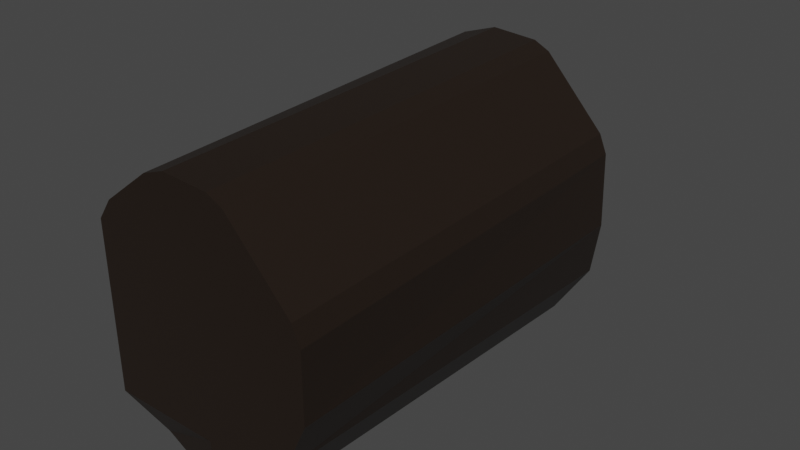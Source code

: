 # Source: Stump.blend  (saved by Blender 2.92.15; exported with 4.5.12 LTS)
import bpy
from mathutils import Matrix  # noqa: F401  (used for matrix-valued properties, if any)

bpy.ops.wm.read_factory_settings(use_empty=True)
scene = bpy.context.scene
scene.name = 'Scene'

# ---- collections
col_collection = bpy.data.collections.new('Collection'); scene.collection.children.link(col_collection)

# ---- materials (node trees are filled in below, after node groups)
mat_material = bpy.data.materials.new('Material')
mat_material.alpha_threshold = 0.0
mat_material.use_transparent_shadow = False
mat_material.line_color = (0.0, 0.0, 0.0, 1.0)

# ---- material node trees
mat_material.use_nodes = True; mat_material.node_tree.nodes.clear()
_N = mat_material.node_tree.nodes; _L = mat_material.node_tree.links
n0 = _N.new('ShaderNodeOutputMaterial'); n0.name = 'Material Output'; n0.location = (300, 300)
n1 = _N.new('ShaderNodeBsdfPrincipled'); n1.name = 'Principled BSDF'; n1.location = (10, 300)
n1.distribution = 'GGX'
n1.subsurface_method = 'BURLEY'
n1.inputs[0].default_value = (0.0167, 0.01027, 0.006741, 1.0)
n1.inputs[2].default_value = 0.4
n1.inputs[3].default_value = 1.45
n1.inputs[27].default_value = (0.0, 0.0, 0.0, 1.0)
n1.inputs[28].default_value = 1.0
_L.new(n1.outputs[0], n0.inputs[0])
n0.is_active_output = True

# ---- world
world_world = bpy.data.worlds.new('World'); scene.world = world_world
world_world.use_nodes = True; world_world.node_tree.nodes.clear()
_N = world_world.node_tree.nodes; _L = world_world.node_tree.links
n0 = _N.new('ShaderNodeOutputWorld'); n0.name = 'World Output'; n0.location = (300, 300)
n1 = _N.new('ShaderNodeBackground'); n1.name = 'Background'; n1.location = (10, 300)
n1.inputs[0].default_value = (0.05088, 0.05088, 0.05088, 1.0)
_L.new(n1.outputs[0], n0.inputs[0])
n0.is_active_output = True
world_world.color = (0.05088, 0.05088, 0.05088)
world_world.use_sun_shadow = False
world_world.sun_shadow_jitter_overblur = 0.0

# ---- meshes
me_cube = bpy.data.meshes.new('Cube')
me_cube.from_pydata([(0.1666, 0.007971, -0.385), (-0.2295, 0.06713, -0.3718), (-0.328, 0.006437, -0.03583), (0.3659, 0.006437, -0.03583), (0.2893, 0.007169, -0.2023), (-0.328, 0.007372, -0.2487), (-0.328, 0.005502, 0.1771), (0.3659, 0.005502, 0.1771), (0.0305, 0.008015, -0.395), (0.01899, 0.006437, -0.03583), (0.01899, 0.007372, -0.2487), (0.01899, 0.005502, 0.1771), (-0.1977, 1.615, 0.03429), (-0.1146, 1.601, 0.05662), (-0.2019, 1.594, 0.05512), (0.0003108, 1.568, -0.07322), (-0.1505, 1.616, 0.0226), (-0.1145, 1.602, 0.05733), (-0.2557, 1.602, -0.04624), (-0.2303, 1.595, -0.04726), (-0.06573, 1.602, 0.02719), (-0.1106, 1.609, 0.0138), (-0.2036, 1.601, 0.0575), (-0.1104, 1.594, 0.05735), (0.1891, 1.371, -0.4156), (-0.2597, 1.43, -0.4), (0.3659, 1.319, -0.03006), (-0.4062, 1.319, -0.03006), (0.3118, 1.37, -0.2329), (-0.3958, 1.37, -0.2476), (-0.388, 1.332, 0.1955), (0.35, 1.336, 0.1983), (0.0002722, 1.371, -0.4231), (0.3416, 0.005228, 0.2375), (0.1423, 0.004566, 0.4533), (0.1263, 1.335, 0.4745), (0.3257, 1.335, 0.2587), (0.1638, 1.407, 0.3105), (-0.328, 0.005053, 0.2791), (-0.388, 1.332, 0.2975), (-0.3287, 1.387, 0.3334), (-0.1288, 0.004566, 0.4615), (-0.2815, 0.004836, 0.3452), (-0.3417, 1.332, 0.3613), (-0.1869, 1.333, 0.4739), (-0.3181, 1.374, 0.3587), (0.09134, 0.004566, 0.4786), (-0.05704, 0.004566, 0.4872), (0.01899, 0.00479, 0.4338), (-0.07378, 1.334, 0.5108), (0.07538, 1.335, 0.4998), (-0.0255, 1.371, 0.4698)], [], [(10, 4, 3, 9), (8, 0, 4, 10), (9, 3, 7, 11), (2, 9, 11, 6), (1, 8, 10, 5), (5, 10, 9, 2), (49, 51, 22, 23, 40, 45, 44), (29, 18, 14, 25), (32, 21, 12, 24), (28, 17, 15, 26), (30, 19, 16, 27), (24, 12, 17, 28), (27, 16, 18, 29), (26, 15, 20, 31), (25, 14, 21, 32), (31, 20, 13, 37, 36), (47, 49, 44, 41), (1, 25, 32, 8), (3, 26, 31, 7), (39, 43, 45, 40), (2, 27, 29, 5), (0, 24, 28, 4), (6, 30, 27, 2), (4, 28, 26, 3), (8, 32, 24, 0), (6, 11, 48, 47, 41, 42, 38), (5, 29, 25, 1), (39, 40, 23, 19, 30), (35, 36, 37), (35, 34, 33, 36), (7, 31, 36, 33), (35, 37, 13, 22, 51, 50), (34, 35, 50, 46), (38, 39, 30, 6), (43, 44, 45), (41, 44, 43, 42), (42, 43, 39, 38), (46, 47, 48), (49, 50, 51), (49, 47, 46, 50), (11, 7, 33, 34, 46, 48)])
_uv = me_cube.uv_layers.new(name='UVMap')
_uv.uv.foreach_set('vector', [0.25, 0.5625, 0.375, 0.5625, 0.375, 0.625, 0.25, 0.625, 0.25, 0.5, 0.375, 0.5, 0.375, 0.5625, 0.25, 0.5625, 0.25, 0.625, 0.375, 0.625, 0.375, 0.6875, 0.25, 0.6875, 0.125, 0.625, 0.25, 0.625, 0.25, 0.6875, 0.125, 0.6875, 0.125, 0.5, 0.25, 0.5, 0.25, 0.5625, 0.125, 0.5625, 0.125, 0.5625, 0.25, 0.5625, 0.25, 0.625, 0.125, 0.625, 0.4062, 0.8996, 0.4106, 0.875, 0.4375, 0.875, 0.4375, 1.0, 0.4129, 1.0, 0.4114, 0.9922, 0.4062, 0.9357, 0.4062, 0.1875, 0.4375, 0.1875, 0.4375, 0.25, 0.4062, 0.25, 0.4062, 0.375, 0.4375, 0.375, 0.4375, 0.5, 0.4062, 0.5, 0.4062, 0.5625, 0.4375, 0.5625, 0.4375, 0.625, 0.4062, 0.625, 0.4062, 0.0625, 0.4375, 0.0625, 0.4375, 0.125, 0.4062, 0.125, 0.4062, 0.5, 0.4375, 0.5, 0.4375, 0.5625, 0.4062, 0.5625, 0.4062, 0.125, 0.4375, 0.125, 0.4375, 0.1875, 0.4062, 0.1875, 0.4062, 0.625, 0.4375, 0.625, 0.4375, 0.6875, 0.4062, 0.6875, 0.4062, 0.25, 0.4375, 0.25, 0.4375, 0.375, 0.4062, 0.375, 0.4062, 0.6875, 0.4375, 0.6875, 0.4375, 0.75, 0.4147, 0.75, 0.4062, 0.7058, 0.375, 0.9024, 0.4062, 0.8996, 0.4062, 0.9357, 0.375, 0.9282, 0.375, 0.25, 0.4062, 0.25, 0.4062, 0.375, 0.375, 0.375, 0.375, 0.625, 0.4062, 0.625, 0.4062, 0.6875, 0.375, 0.6875, 0.4062, 0.03254, 0.4071, 0.01824, 0.4119, 0.0, 0.4129, 0.0, 0.375, 0.125, 0.4062, 0.125, 0.4062, 0.1875, 0.375, 0.1875, 0.375, 0.5, 0.4062, 0.5, 0.4062, 0.5625, 0.375, 0.5625, 0.375, 0.0625, 0.4062, 0.0625, 0.4062, 0.125, 0.375, 0.125, 0.375, 0.5625, 0.4062, 0.5625, 0.4062, 0.625, 0.375, 0.625, 0.375, 0.375, 0.4062, 0.375, 0.4062, 0.5, 0.375, 0.5, 0.125, 0.6875, 0.25, 0.6875, 0.25, 0.735, 0.2226, 0.75, 0.1968, 0.75, 0.1418, 0.732, 0.125, 0.7175, 0.375, 0.1875, 0.4062, 0.1875, 0.4062, 0.25, 0.375, 0.25, 0.4062, 0.03254, 0.4129, 0.0, 0.4375, 0.0, 0.4375, 0.0625, 0.4062, 0.0625, 0.4062, 0.8166, 0.4062, 0.7002, 0.4147, 0.75, 0.4062, 0.8166, 0.375, 0.8166, 0.375, 0.7058, 0.4062, 0.7058, 0.375, 0.6875, 0.4062, 0.6875, 0.4062, 0.7058, 0.375, 0.7058, 0.4062, 0.8166, 0.4147, 0.75, 0.4375, 0.75, 0.4375, 0.875, 0.4106, 0.875, 0.4062, 0.8407, 0.375, 0.8166, 0.4062, 0.8166, 0.4062, 0.8407, 0.375, 0.8407, 0.375, 0.03254, 0.4062, 0.03254, 0.4062, 0.0625, 0.375, 0.0625, 0.4093, 1.006, 0.4062, 0.9357, 0.4114, 0.9922, 0.375, 0.0, 0.4061, 0.0, 0.4062, 0.01824, 0.375, 0.01805, 0.375, 0.01805, 0.4062, 0.01824, 0.4062, 0.03254, 0.375, 0.03254, 0.2761, 0.7409, 0.2226, 0.75, 0.25, 0.735, 0.4062, 0.8996, 0.4062, 0.8574, 0.4106, 0.875, 0.4062, 0.8996, 0.375, 0.9024, 0.375, 0.8407, 0.4062, 0.8407, 0.25, 0.6875, 0.375, 0.6875, 0.375, 0.7058, 0.3084, 0.75, 0.2843, 0.75, 0.25, 0.735])
me_cube.materials.append(mat_material)
me_cube.use_remesh_preserve_volume = False
me_cube.use_remesh_preserve_attributes = False
me_cube.use_mirror_vertex_groups = False
me_cube.update()

# ---- objects
ob_deadtree = bpy.data.objects.new('DeadTree', me_cube)

# ---- transforms, parenting, visibility, modifiers, constraints
ob_deadtree.location = (0.0, 0.0, 0.0)
ob_deadtree.lock_rotations_4d = False
ob_deadtree.empty_display_type = 'ARROWS'
ob_deadtree.lineart.crease_threshold = 0.0

# ---- collection membership
col_collection.objects.link(ob_deadtree)

# ---- scene / render settings (as saved in the file)
scene.frame_start = 1; scene.frame_end = 250; scene.frame_set(1)
scene.render.engine = 'BLENDER_EEVEE_NEXT'
scene.cycles.use_denoising = False
scene.cycles.samples = 128
scene.cycles.sampling_pattern = 'TABULATED_SOBOL'
scene.cycles.use_adaptive_sampling = False
scene.cycles.use_light_tree = False
scene.view_settings.view_transform = 'Filmic'
bpy.context.view_layer.update()

# ---- added for rendering (the .blend has no active camera and no usable light): camera, sun
cam_auto = bpy.data.cameras.new('AutoCamera')
cam_auto.lens = 50.0
cam_auto.sensor_width = 36.0
cam_auto.clip_end = 1000.0
ob_auto_camera = bpy.data.objects.new('AutoCamera', cam_auto)
scene.collection.objects.link(ob_auto_camera)
ob_auto_camera.location = (1.84506, -1.42813, 1.53598)
ob_auto_camera.rotation_euler = (1.09748, -7.21219e-08, 0.694738)
scene.camera = ob_auto_camera
light_auto_sun = bpy.data.lights.new('AutoSun', 'SUN')
light_auto_sun.energy = 3.0
light_auto_sun.angle = 0.0523599
ob_auto_sun = bpy.data.objects.new('AutoSun', light_auto_sun)
scene.collection.objects.link(ob_auto_sun)
ob_auto_sun.rotation_euler = (0.872665, 0.174533, 0.523599)
bpy.context.view_layer.update()
